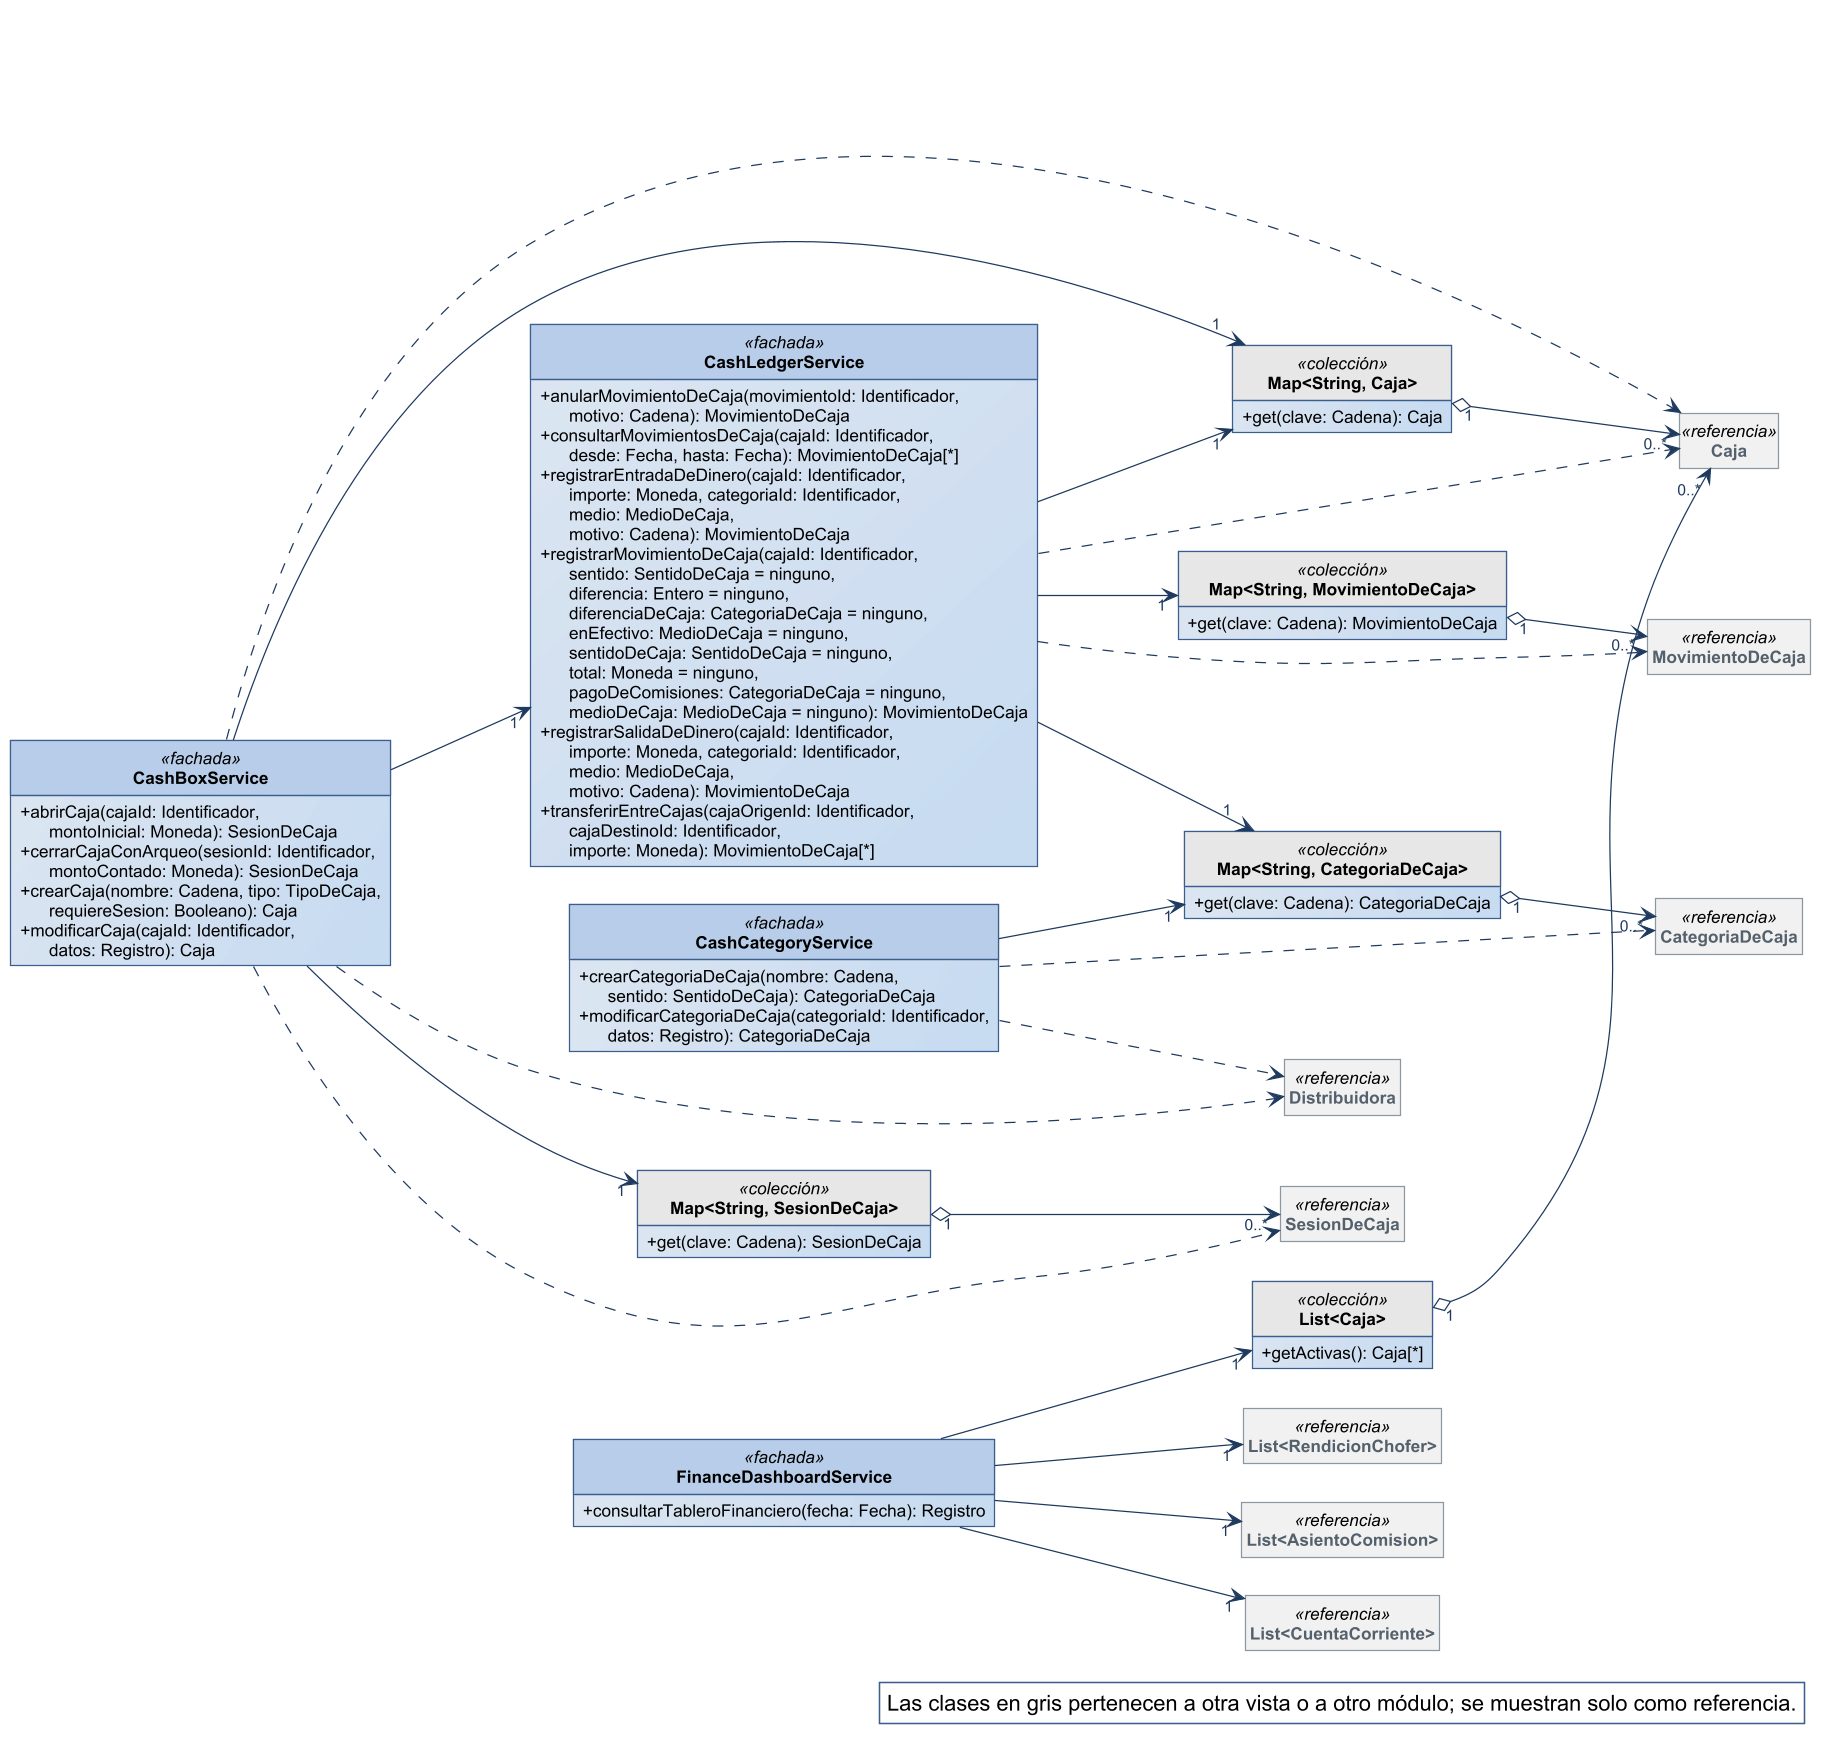

The diagram above was rendered by PlantUML. Its source (embedded in the PNG):
@startuml
!include ../estilo-vp.iuml
skinparam nodesep 40
skinparam ranksep 55
skinparam genericDisplay old
skinparam class<<referencia>> {
  BackgroundColor #F1F1F1
  BorderColor #8A97A3
  FontColor #55616C
}
skinparam class<<fachada>> {
  HeaderBackgroundColor #B7CDE8
}
skinparam class<<controlador>> {
  HeaderBackgroundColor #B7CDE8
}
skinparam class<<fabricación pura>> {
  HeaderBackgroundColor #E4ECF6
}
skinparam class<<colección>> {
  HeaderBackgroundColor #E6E6E6
}
skinparam class<<adaptador>> {
  HeaderBackgroundColor #D5E3F3
}
skinparam packageStyle rectangle
hide circle
hide empty members

left to right direction
skinparam nodesep 25
skinparam ranksep 90
class CashBoxService <<fachada>> {
  + abrirCaja(cajaId: Identificador,\n      montoInicial: Moneda): SesionDeCaja
  + cerrarCajaConArqueo(sesionId: Identificador,\n      montoContado: Moneda): SesionDeCaja
  + crearCaja(nombre: Cadena, tipo: TipoDeCaja,\n      requiereSesion: Booleano): Caja
  + modificarCaja(cajaId: Identificador,\n      datos: Registro): Caja
}
class CashLedgerService <<fachada>> {
  + anularMovimientoDeCaja(movimientoId: Identificador,\n      motivo: Cadena): MovimientoDeCaja
  + consultarMovimientosDeCaja(cajaId: Identificador,\n      desde: Fecha, hasta: Fecha): MovimientoDeCaja[*]
  + registrarEntradaDeDinero(cajaId: Identificador,\n      importe: Moneda, categoriaId: Identificador,\n      medio: MedioDeCaja,\n      motivo: Cadena): MovimientoDeCaja
  + registrarMovimientoDeCaja(cajaId: Identificador,\n      sentido: SentidoDeCaja = ninguno,\n      diferencia: Entero = ninguno,\n      diferenciaDeCaja: CategoriaDeCaja = ninguno,\n      enEfectivo: MedioDeCaja = ninguno,\n      sentidoDeCaja: SentidoDeCaja = ninguno,\n      total: Moneda = ninguno,\n      pagoDeComisiones: CategoriaDeCaja = ninguno,\n      medioDeCaja: MedioDeCaja = ninguno): MovimientoDeCaja
  + registrarSalidaDeDinero(cajaId: Identificador,\n      importe: Moneda, categoriaId: Identificador,\n      medio: MedioDeCaja,\n      motivo: Cadena): MovimientoDeCaja
  + transferirEntreCajas(cajaOrigenId: Identificador,\n      cajaDestinoId: Identificador,\n      importe: Moneda): MovimientoDeCaja[*]
}
class CashCategoryService <<fachada>> {
  + crearCategoriaDeCaja(nombre: Cadena,\n      sentido: SentidoDeCaja): CategoriaDeCaja
  + modificarCategoriaDeCaja(categoriaId: Identificador,\n      datos: Registro): CategoriaDeCaja
}
class FinanceDashboardService <<fachada>> {
  + consultarTableroFinanciero(fecha: Fecha): Registro
}
class "Map<String, Caja>" as Map_String_Caja <<colección>> {
  + get(clave: Cadena): Caja
}
class "Map<String, SesionDeCaja>" as Map_String_SesionDeCaja <<colección>> {
  + get(clave: Cadena): SesionDeCaja
}
class "Map<String, CategoriaDeCaja>" as Map_String_CategoriaDeCaja <<colección>> {
  + get(clave: Cadena): CategoriaDeCaja
}
class "Map<String, MovimientoDeCaja>" as Map_String_MovimientoDeCaja <<colección>> {
  + get(clave: Cadena): MovimientoDeCaja
}
class "List<Caja>" as List_Caja <<colección>> {
  + getActivas(): Caja[*]
}
class Caja <<referencia>>
class SesionDeCaja <<referencia>>
class CategoriaDeCaja <<referencia>>
class MovimientoDeCaja <<referencia>>
class "List<AsientoComision>" as List_AsientoComision <<referencia>>
class "List<CuentaCorriente>" as List_CuentaCorriente <<referencia>>
class "List<RendicionChofer>" as List_RendicionChofer <<referencia>>
class Distribuidora <<referencia>>

Map_String_Caja "1" o--> "0..*" Caja
Map_String_SesionDeCaja "1" o--> "0..*" SesionDeCaja
Map_String_CategoriaDeCaja "1" o--> "0..*" CategoriaDeCaja
Map_String_MovimientoDeCaja "1" o--> "0..*" MovimientoDeCaja
List_Caja "1" o--> "0..*" Caja
CashBoxService --> "1" CashLedgerService
CashBoxService --> "1" Map_String_Caja
CashBoxService --> "1" Map_String_SesionDeCaja
CashCategoryService --> "1" Map_String_CategoriaDeCaja
CashLedgerService --> "1" Map_String_Caja
CashLedgerService --> "1" Map_String_CategoriaDeCaja
CashLedgerService --> "1" Map_String_MovimientoDeCaja
FinanceDashboardService --> "1" List_AsientoComision
FinanceDashboardService --> "1" List_Caja
FinanceDashboardService --> "1" List_CuentaCorriente
FinanceDashboardService --> "1" List_RendicionChofer
CashBoxService ..> Caja
CashBoxService ..> Distribuidora
CashBoxService ..> SesionDeCaja
CashCategoryService ..> CategoriaDeCaja
CashCategoryService ..> Distribuidora
CashLedgerService ..> Caja
CashLedgerService ..> MovimientoDeCaja

legend bottom right
  Las clases en gris pertenecen a otra vista o a otro módulo; se muestran solo como referencia.
endlegend
@enduml